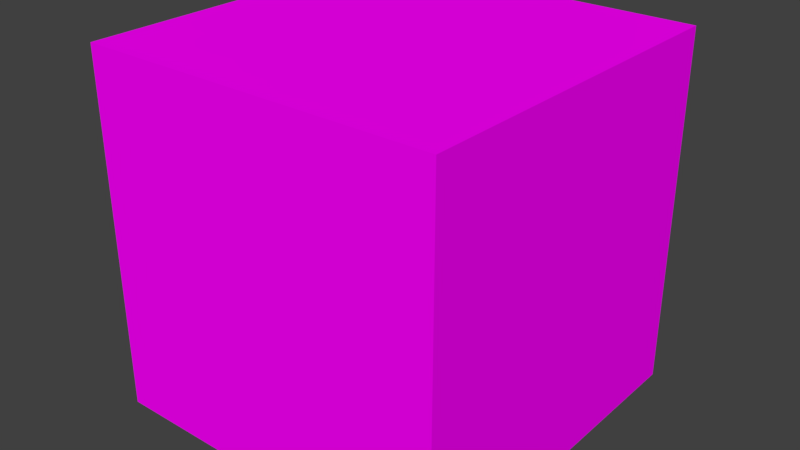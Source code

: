 # Source: CrateStandard.blend  (saved by Blender 2.79.0; exported with 4.5.12 LTS)
import bpy
from mathutils import Matrix  # noqa: F401  (used for matrix-valued properties, if any)

bpy.ops.wm.read_factory_settings(use_empty=True)
scene = bpy.context.scene
scene.name = 'Scene'

# ---- collections
col_collection_1 = bpy.data.collections.new('Collection 1'); scene.collection.children.link(col_collection_1)

# ---- images (referenced by path relative to the original .blend; pixels are not part of the script)
import os
ASSET_DIR = os.environ.get("B2B_ASSET_DIR", "")  # directory of the original .blend (textures are referenced by path, not embedded)
HERE = os.path.dirname(os.path.abspath(__file__))  # packed textures are extracted next to this script under _unpacked/

def load_image(name, relpath, width, height, colorspace="sRGB"):
    """Load a texture the original file referenced (path relative to the .blend, or extracted next to this script)."""
    p = next((c for c in (os.path.join(HERE, relpath), os.path.join(ASSET_DIR, relpath)) if relpath and os.path.exists(c)), "")
    if p:
        img = bpy.data.images.load(p, check_existing=True)
        img.name = name
    else:  # same state as the original file: an image datablock whose file is absent (Cycles renders it pink)
        img = bpy.data.images.new(name, width, height)
        img.source = "FILE"
        img.filepath = "//" + (relpath or name)
    img.colorspace_settings.name = colorspace
    return img
img_cratescrashbandicoot_png = load_image('CratesCrashBandicoot.png', 'CratesCrashBandicoot.png', 1024, 1024, 'sRGB')

# ---- materials (node trees are filled in below, after node groups)
mat_cratestandard = bpy.data.materials.new('CrateStandard')
mat_cratestandard.alpha_threshold = 0.0
mat_cratestandard.roughness = 0.5

# ---- material node trees
mat_cratestandard.use_nodes = True; mat_cratestandard.node_tree.nodes.clear()
_N = mat_cratestandard.node_tree.nodes; _L = mat_cratestandard.node_tree.links
n0 = _N.new('ShaderNodeOutputMaterial'); n0.name = 'Material Output'; n0.location = (300, 300)
n1 = _N.new('ShaderNodeBsdfDiffuse'); n1.name = 'Diffuse BSDF'; n1.location = (10, 300)
n2 = _N.new('ShaderNodeTexImage'); n2.name = 'Image Texture'; n2.location = (-180, 300)
n2.width = 140
n2.image = img_cratescrashbandicoot_png
_L.new(n1.outputs[0], n0.inputs[0])
_L.new(n2.outputs[0], n1.inputs[0])
n0.is_active_output = True

# ---- world
world_world = bpy.data.worlds.new('World'); scene.world = world_world
world_world.color = (0.05088, 0.05088, 0.05088)
world_world.use_sun_shadow = False
world_world.sun_shadow_jitter_overblur = 0.0
world_world.cycles.sampling_method = 'MANUAL'

# ---- meshes
me_cube = bpy.data.meshes.new('Cube')
me_cube.from_pydata([(1.0, 1.0, -1.0), (1.0, -1.0, -1.0), (-1.0, -1.0, -1.0), (-1.0, 1.0, -1.0), (1.0, 1.0, 1.0), (1.0, -1.0, 1.0), (-1.0, -1.0, 1.0), (-1.0, 1.0, 1.0)], [], [(0, 1, 2, 3), (4, 7, 6, 5), (0, 4, 5, 1), (1, 5, 6, 2), (2, 6, 7, 3), (4, 0, 3, 7)])
_uv = me_cube.uv_layers.new(name='UVMap')
_uv.uv.foreach_set('vector', [0.1968, 0.9905, 0.009462, 0.9905, 0.009462, 0.8032, 0.1968, 0.8032, 0.1968, 0.9905, 0.009462, 0.9905, 0.009462, 0.8032, 0.1968, 0.8032, 0.1968, 0.9905, 0.009462, 0.9905, 0.009462, 0.8032, 0.1968, 0.8032, 0.1968, 0.9905, 0.009462, 0.9905, 0.009462, 0.8032, 0.1968, 0.8032, 0.1968, 0.9905, 0.009462, 0.9905, 0.009462, 0.8032, 0.1968, 0.8032, 0.1968, 0.9905, 0.009462, 0.9905, 0.009462, 0.8032, 0.1968, 0.8032])
me_cube.materials.append(mat_cratestandard)
me_cube.use_remesh_preserve_volume = False
me_cube.use_remesh_preserve_attributes = False
me_cube.use_mirror_vertex_groups = False
me_cube.update()

# ---- objects
ob_crate1 = bpy.data.objects.new('Crate1', me_cube)

# ---- transforms, parenting, visibility, modifiers, constraints
ob_crate1.location = (0.0, 0.0, 0.5)
ob_crate1.scale = (0.5, 0.5, 0.5)
ob_crate1.lock_rotations_4d = False
ob_crate1.empty_display_type = 'ARROWS'
ob_crate1.lineart.crease_threshold = 0.0

# ---- collection membership
col_collection_1.objects.link(ob_crate1)

# ---- scene / render settings (as saved in the file)
scene.frame_start = 1; scene.frame_end = 250; scene.frame_set(1)
scene.render.engine = 'CYCLES'
scene.render.resolution_percentage = 50
scene.render.dither_intensity = 0.0
scene.cycles.use_denoising = False
scene.cycles.samples = 128
scene.cycles.sampling_pattern = 'TABULATED_SOBOL'
scene.cycles.use_adaptive_sampling = False
scene.cycles.use_light_tree = False
scene.cycles.blur_glossy = 0.0
scene.cycles.sample_clamp_indirect = 0.0
scene.view_settings.view_transform = 'Standard'
bpy.context.view_layer.update()

# ---- added for rendering (the .blend has no active camera and no usable light): camera, sun
cam_auto = bpy.data.cameras.new('AutoCamera')
cam_auto.lens = 50.0
cam_auto.sensor_width = 36.0
cam_auto.clip_end = 1000.0
ob_auto_camera = bpy.data.objects.new('AutoCamera', cam_auto)
scene.collection.objects.link(ob_auto_camera)
ob_auto_camera.location = (1.60254, -1.92304, 1.78203)
ob_auto_camera.rotation_euler = (1.09748, -7.21219e-08, 0.694738)
scene.camera = ob_auto_camera
light_auto_sun = bpy.data.lights.new('AutoSun', 'SUN')
light_auto_sun.energy = 3.0
light_auto_sun.angle = 0.0523599
ob_auto_sun = bpy.data.objects.new('AutoSun', light_auto_sun)
scene.collection.objects.link(ob_auto_sun)
ob_auto_sun.rotation_euler = (0.872665, 0.174533, 0.523599)
bpy.context.view_layer.update()
